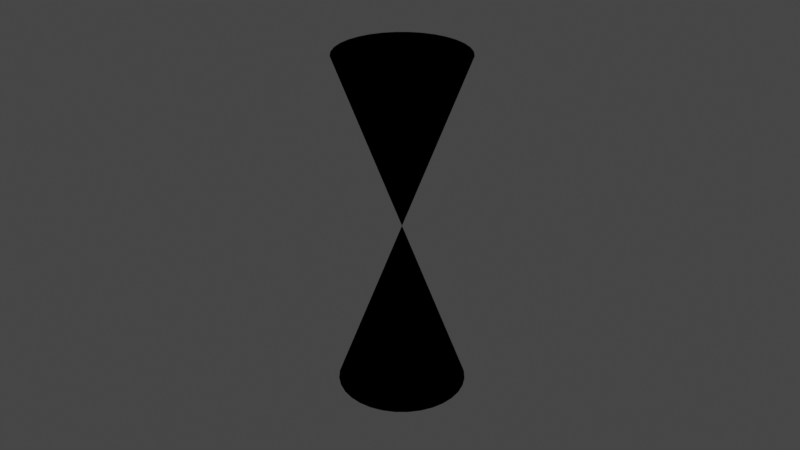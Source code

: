 # Source: measure_preset.blend  (saved by Blender 3.0.35; exported with 4.5.12 LTS)
import bpy
from mathutils import Matrix  # noqa: F401  (used for matrix-valued properties, if any)

bpy.ops.wm.read_factory_settings(use_empty=True)
scene = bpy.context.scene
scene.name = 'Scene'

# ---- collections
col_collection = bpy.data.collections.new('Collection'); scene.collection.children.link(col_collection)

# ---- materials (node trees are filled in below, after node groups)
mat_adjt_measure = bpy.data.materials.new('ADJT_Measure')
mat_adjt_measure.alpha_threshold = 0.0
mat_adjt_measure.line_color = (0.0, 0.0, 0.0, 1.0)

# ---- node groups
ng_adjt_measure = bpy.data.node_groups.new('adjt_measure', 'GeometryNodeTree')
_s = ng_adjt_measure.interface.new_socket(name='Geometry', in_out='OUTPUT', socket_type='NodeSocketGeometry')
_s = ng_adjt_measure.interface.new_socket(name='Color', in_out='OUTPUT', socket_type='NodeSocketColor')
_s.default_value = (0.0, 0.0, 0.0, 0.0)
_s = ng_adjt_measure.interface.new_socket(name='Object 1', in_out='INPUT', socket_type='NodeSocketObject')
_s = ng_adjt_measure.interface.new_socket(name='Object 2', in_out='INPUT', socket_type='NodeSocketObject')
_s = ng_adjt_measure.interface.new_socket(name='Line width', in_out='INPUT', socket_type='NodeSocketFloat')
_s.subtype = 'DISTANCE'
_s.default_value = 0.05
_s.min_value = 0.0
_s = ng_adjt_measure.interface.new_socket(name='Font Size', in_out='INPUT', socket_type='NodeSocketFloat')
_s.subtype = 'DISTANCE'
_s.default_value = 1.0
_s.min_value = 0.0
_s = ng_adjt_measure.interface.new_socket(name='Font Offset', in_out='INPUT', socket_type='NodeSocketVector')
_s.subtype = 'TRANSLATION'
_s = ng_adjt_measure.interface.new_socket(name='Font Postfix', in_out='INPUT', socket_type='NodeSocketString')
_s.default_value = 'mm'
_s = ng_adjt_measure.interface.new_socket(name='Font Precision', in_out='INPUT', socket_type='NodeSocketInt')
_s.default_value = 2
_s.min_value = 0
_s.max_value = 5
_s = ng_adjt_measure.interface.new_socket(name='Material', in_out='INPUT', socket_type='NodeSocketMaterial')
_s.default_value = mat_adjt_measure
_s = ng_adjt_measure.interface.new_socket(name='Color', in_out='INPUT', socket_type='NodeSocketColor')
_s.default_value = (0.5, 0.0, 0.0, 1.0)
ng_adjt_measure.is_modifier = True
_N = ng_adjt_measure.nodes; _L = ng_adjt_measure.links
n0 = _N.new('GeometryNodeStoreNamedAttribute'); n0.name = 'Store Named Attribute'; n0.location = (343, -438)
n0.data_type = 'FLOAT_VECTOR'
n0.domain = 'CORNER'
n0.inputs[2].default_value = 'uv_map'
n1 = _N.new('NodeFrame'); n1.name = 'Frame.002'; n1.location = (27, -275)
n1.label = 'Line'
n1.width = 1618
n2 = _N.new('NodeFrame'); n2.name = 'Frame'; n2.location = (-1296, -805)
n2.label = 'End shape adjust'
n2.width = 2003
n3 = _N.new('NodeFrame'); n3.name = 'Frame.003'; n3.location = (-1080, 629)
n3.label = 'Font'
n3.width = 2509
n4 = _N.new('GeometryNodeObjectInfo'); n4.name = 'Object Info'; n4.location = (-1552, 7)
n4.transform_space = 'RELATIVE'
n5 = _N.new('NodeReroute'); n5.name = 'Reroute'; n5.location = (-47, 286)
n5.width = 16
n5.socket_idname = 'NodeSocketFloatDistance'
n6 = _N.new('GeometryNodeJoinGeometry'); n6.name = 'Join Geometry'; n6.location = (2492, -233)
n7 = _N.new('ShaderNodeMath'); n7.name = 'Math.006'; n7.location = (-1543, -460)
n7.operation = 'MULTIPLY'
n8 = _N.new('GeometryNodeCurvePrimitiveCircle'); n8.name = 'Curve Circle'; n8.location = (30, -206)
n8.inputs[0].default_value = 16
n9 = _N.new('GeometryNodeCurveToMesh'); n9.name = 'Curve to Mesh'; n9.location = (1176, -227)
n10 = _N.new('ShaderNodeMath'); n10.name = 'Math.008'; n10.location = (729, -127)
n10.operation = 'SUBTRACT'
n11 = _N.new('GeometryNodeTrimCurve'); n11.name = 'Curve Trim'; n11.location = (914, -31)
n12 = _N.new('GeometryNodeMeshBoolean'); n12.name = 'Boolean'; n12.location = (1448, -39)
n12.solver = 'EXACT'
n13 = _N.new('GeometryNodeResampleCurve'); n13.name = 'Resample Curve'; n13.location = (243, -97)
n13.keep_last_segment = False
n13.inputs[2].default_value = 12
n14 = _N.new('NodeReroute'); n14.name = 'Reroute.004'; n14.location = (405, -270)
n14.width = 16
n14.socket_idname = 'NodeSocketFloat'
n15 = _N.new('GeometryNodeJoinGeometry'); n15.name = 'Join Geometry.001'; n15.location = (1834, -274)
n15.width = 138
n16 = _N.new('ShaderNodeMath'); n16.name = 'Math.003'; n16.location = (556, -576)
n16.operation = 'MULTIPLY'
n16.inputs[1].default_value = -1.0
n17 = _N.new('NodeReroute'); n17.name = 'Reroute.006'; n17.location = (201, -679)
n17.width = 16
n17.socket_idname = 'NodeSocketFloat'
n18 = _N.new('ShaderNodeMath'); n18.name = 'Math.005'; n18.location = (30, -641)
n18.operation = 'MULTIPLY'
n18.inputs[1].default_value = 8.0
n19 = _N.new('ShaderNodeCombineXYZ'); n19.name = 'Combine XYZ'; n19.location = (765, -602)
n20 = _N.new('GeometryNodeTransform'); n20.name = 'Transform.006'; n20.location = (973, -495)
n21 = _N.new('GeometryNodeTransform'); n21.name = 'Transform.002'; n21.location = (1560, -30)
n22 = _N.new('ShaderNodeVectorMath'); n22.name = 'Vector Math.002'; n22.location = (761, -293)
n22.operation = 'SUBTRACT'
n23 = _N.new('FunctionNodeAlignEulerToVector'); n23.name = 'Align Euler to Vector.001'; n23.location = (976, -217)
n23.axis = 'Z'
n24 = _N.new('NodeReroute'); n24.name = 'Reroute.003'; n24.location = (1293, -248)
n24.width = 16
n24.socket_idname = 'NodeSocketVectorEuler'
n25 = _N.new('GeometryNodeMeshCone'); n25.name = 'Cone'; n25.location = (318, -438)
n25.width = 152
n26 = _N.new('ShaderNodeMath'); n26.name = 'Math.004'; n26.location = (35, -480)
n26.operation = 'MULTIPLY'
n26.inputs[1].default_value = 3.0
n27 = _N.new('GeometryNodeTransform'); n27.name = 'Transform.005'; n27.location = (1314, -461)
n27.inputs[2].default_value = (3.142, 0.0, 0.0)
n28 = _N.new('GeometryNodeTransform'); n28.name = 'Transform.003'; n28.location = (1556, -364)
n29 = _N.new('NodeGroupInput'); n29.name = 'Group Input.003'; n29.location = (-1963, 159)
n30 = _N.new('NodeGroupOutput'); n30.name = 'Group Output'; n30.location = (2913, -261)
n30.width = 163
n31 = _N.new('GeometryNodeSetMaterial'); n31.name = 'Material Assign.001'; n31.location = (2703, -219)
n32 = _N.new('GeometryNodeObjectInfo'); n32.name = 'Object Info.001'; n32.location = (-1555, -181)
n32.width = 145
n32.transform_space = 'RELATIVE'
n33 = _N.new('ShaderNodeVectorMath'); n33.name = 'Vector Math.003'; n33.location = (448, 968)
n33.operation = 'MAXIMUM'
n34 = _N.new('GeometryNodeTransform'); n34.name = 'Transform'; n34.location = (2330, -41)
n35 = _N.new('GeometryNodeTransform'); n35.name = 'Transform.001'; n35.location = (2144, -55)
n35.inputs[2].default_value = (1.571, 0.0, 0.0)
n36 = _N.new('GeometryNodeTransform'); n36.name = 'Transform.009'; n36.location = (2338, -479)
n37 = _N.new('GeometryNodeTransform'); n37.name = 'Transform.008'; n37.location = (2158, -498)
n37.inputs[3].default_value = (1.2, 1.2, 1.2)
n38 = _N.new('GeometryNodeBoundBox'); n38.name = 'Bounding Box'; n38.location = (1863, -291)
n39 = _N.new('NodeReroute'); n39.name = 'Reroute.001'; n39.location = (1830, -68)
n39.width = 16
n39.socket_idname = 'NodeSocketVector'
n40 = _N.new('GeometryNodeCurveLength'); n40.name = 'Curve Length'; n40.location = (291, -637)
n41 = _N.new('GeometryNodeFillCurve'); n41.name = 'Curve Fill'; n41.location = (1370, -140)
n42 = _N.new('NodeGroupInput'); n42.name = 'Group Input'; n42.location = (1846, -563)
n43 = _N.new('ShaderNodeCombineXYZ'); n43.name = 'Combine XYZ.001'; n43.location = (1177, -506)
n44 = _N.new('ShaderNodeMath'); n44.name = 'Math.007'; n44.location = (966, -624)
n44.operation = 'MULTIPLY'
n44.inputs[1].default_value = -1.0
n45 = _N.new('GeometryNodeStringToCurves'); n45.name = 'String to Curves'; n45.location = (1116, -144)
n45.font = None
n45.overflow = 'SCALE_TO_FIT'
n45.align_x = 'CENTER'
n45.align_y = 'MIDDLE'
n45.pivot_mode = 'MIDPOINT'
n45.inputs[3].default_value = 0.0
n45.inputs[4].default_value = 0.0
n46 = _N.new('ShaderNodeCombineXYZ'); n46.name = 'Combine XYZ.002'; n46.location = (1157, -643)
n47 = _N.new('ShaderNodeVectorMath'); n47.name = 'Vector Math'; n47.location = (73, -68)
n48 = _N.new('ShaderNodeVectorMath'); n48.name = 'Vector Math.001'; n48.location = (231, -30)
n48.operation = 'MULTIPLY'
n48.inputs[1].default_value = (0.5, 0.5, 0.5)
n49 = _N.new('FunctionNodeAlignEulerToVector'); n49.name = 'Align Euler to Vector'; n49.location = (918, -78)
n50 = _N.new('GeometryNodeCurvePrimitiveLine'); n50.name = 'Curve Line'; n50.location = (30, -647)
n51 = _N.new('GeometryNodeStringJoin'); n51.name = 'String Join'; n51.location = (811, -409)
n52 = _N.new('FunctionNodeValueToString'); n52.name = 'Value to String'; n52.location = (544, -525)
n53 = _N.new('GeometryNodeJoinGeometry'); n53.name = 'Join Geometry.002'; n53.location = (1705, -332)
n54 = _N.new('GeometryNodeTransform'); n54.name = 'Transform.004'; n54.location = (1494, -321)
n54.hide = True
n55 = _N.new('GeometryNodeTransform'); n55.name = 'Transform.007'; n55.location = (1493, -392)
n55.hide = True
n56 = _N.new('GeometryNodeRealizeInstances'); n56.name = 'Realize Instances'; n56.location = (2226, -177)
n57 = _N.new('NodeGroupInput'); n57.name = 'Group Input.001'; n57.location = (2485, -348)
n58 = _N.new('FunctionNodeEulerToRotation'); n58.name = 'Euler to Rotation'; n58.location = (1520, -30)
n59 = _N.new('FunctionNodeEulerToRotation'); n59.name = 'Euler to Rotation.001'; n59.location = (1516, -364)
n60 = _N.new('GeometryNodeInputNamedAttribute'); n60.name = 'Named Attribute'; n60.location = (1151, -227)
n60.inputs[0].default_value = 'radius'
n61 = _N.new('GeometryNodeSwitch'); n61.name = 'Switch'; n61.location = (1151, -227)
n61.input_type = 'FLOAT'
n61.inputs[1].default_value = 1.0
n62 = _N.new('GeometryNodeRealizeInstances'); n62.name = 'Realize Instances.001'; n62.location = (1080, -629)
n0.parent = n2
n8.parent = n1
n9.parent = n1
n10.parent = n1
n11.parent = n1
n12.parent = n1
n13.parent = n1
n14.parent = n1
n15.parent = n2
n16.parent = n2
n17.parent = n2
n18.parent = n2
n19.parent = n2
n20.parent = n2
n21.parent = n2
n22.parent = n2
n23.parent = n2
n24.parent = n2
n25.parent = n2
n26.parent = n2
n27.parent = n2
n28.parent = n2
n34.parent = n3
n35.parent = n3
n36.parent = n3
n37.parent = n3
n38.parent = n3
n39.parent = n3
n40.parent = n3
n41.parent = n3
n42.parent = n3
n43.parent = n3
n44.parent = n3
n45.parent = n3
n46.parent = n3
n47.parent = n3
n48.parent = n3
n49.parent = n3
n50.parent = n3
n51.parent = n3
n52.parent = n3
n53.parent = n3
n54.parent = n3
n55.parent = n3
n58.parent = n2
n59.parent = n2
n60.parent = n1
n61.parent = n1
n62.parent = n3
_L.new(n50.outputs[0], n40.inputs[0])
_L.new(n40.outputs[0], n52.inputs[0])
_L.new(n51.outputs[0], n45.inputs[0])
_L.new(n45.outputs[0], n41.inputs[0])
_L.new(n50.outputs[0], n13.inputs[0])
_L.new(n8.outputs[0], n9.inputs[1])
_L.new(n29.outputs[0], n4.inputs[0])
_L.new(n29.outputs[1], n32.inputs[0])
_L.new(n5.outputs[0], n45.inputs[1])
_L.new(n29.outputs[5], n51.inputs[1])
_L.new(n29.outputs[6], n52.inputs[1])
_L.new(n39.outputs[0], n34.inputs[1])
_L.new(n52.outputs[0], n51.inputs[1])
_L.new(n35.outputs[0], n34.inputs[0])
_L.new(n47.outputs[0], n48.inputs[0])
_L.new(n21.outputs[0], n15.inputs[0])
_L.new(n28.outputs[0], n15.inputs[0])
_L.new(n7.outputs[0], n26.inputs[0])
_L.new(n26.outputs[0], n25.inputs[4])
_L.new(n7.outputs[0], n18.inputs[0])
_L.new(n17.outputs[0], n25.inputs[5])
_L.new(n20.outputs[0], n21.inputs[0])
_L.new(n0.outputs[0], n20.inputs[0])
_L.new(n27.outputs[0], n28.inputs[0])
_L.new(n42.outputs[4], n35.inputs[1])
_L.new(n24.outputs[0], n58.inputs[0])
_L.new(n24.outputs[0], n59.inputs[0])
_L.new(n22.outputs[0], n23.inputs[2])
_L.new(n29.outputs[2], n7.inputs[0])
_L.new(n20.outputs[0], n27.inputs[0])
_L.new(n19.outputs[0], n20.inputs[1])
_L.new(n17.outputs[0], n16.inputs[0])
_L.new(n16.outputs[0], n19.inputs[2])
_L.new(n23.outputs[0], n24.inputs[0])
_L.new(n32.outputs[1], n50.inputs[1])
_L.new(n32.outputs[1], n47.inputs[1])
_L.new(n32.outputs[1], n28.inputs[1])
_L.new(n32.outputs[1], n22.inputs[1])
_L.new(n4.outputs[1], n50.inputs[0])
_L.new(n4.outputs[1], n47.inputs[0])
_L.new(n4.outputs[1], n21.inputs[1])
_L.new(n4.outputs[1], n22.inputs[0])
_L.new(n7.outputs[0], n8.inputs[4])
_L.new(n34.outputs[0], n56.inputs[0])
_L.new(n15.outputs[0], n6.inputs[0])
_L.new(n29.outputs[3], n5.inputs[0])
_L.new(n5.outputs[0], n43.inputs[2])
_L.new(n43.outputs[0], n54.inputs[1])
_L.new(n5.outputs[0], n44.inputs[0])
_L.new(n44.outputs[0], n46.inputs[2])
_L.new(n46.outputs[0], n55.inputs[1])
_L.new(n41.outputs[0], n54.inputs[0])
_L.new(n41.outputs[0], n55.inputs[0])
_L.new(n54.outputs[0], n53.inputs[0])
_L.new(n55.outputs[0], n53.inputs[0])
_L.new(n62.outputs[0], n38.inputs[0])
_L.new(n12.outputs[0], n6.inputs[0])
_L.new(n38.outputs[0], n37.inputs[0])
_L.new(n37.outputs[0], n36.inputs[0])
_L.new(n48.outputs[0], n39.inputs[0])
_L.new(n39.outputs[0], n36.inputs[1])
_L.new(n42.outputs[4], n37.inputs[1])
_L.new(n13.outputs[0], n11.inputs[0])
_L.new(n36.outputs[0], n12.inputs[1])
_L.new(n9.outputs[0], n12.inputs[0])
_L.new(n11.outputs[0], n9.inputs[0])
_L.new(n40.outputs[0], n10.inputs[0])
_L.new(n14.outputs[0], n10.inputs[1])
_L.new(n10.outputs[0], n11.inputs[5])
_L.new(n17.outputs[0], n14.inputs[0])
_L.new(n14.outputs[0], n11.inputs[4])
_L.new(n18.outputs[0], n17.inputs[0])
_L.new(n41.outputs[0], n35.inputs[0])
_L.new(n31.outputs[0], n30.inputs[0])
_L.new(n6.outputs[0], n31.inputs[0])
_L.new(n57.outputs[7], n31.inputs[2])
_L.new(n4.outputs[2], n33.inputs[0])
_L.new(n32.outputs[2], n33.inputs[1])
_L.new(n33.outputs[0], n34.inputs[2])
_L.new(n57.outputs[8], n30.inputs[1])
_L.new(n56.outputs[0], n6.inputs[0])
_L.new(n25.outputs[0], n0.inputs[0])
_L.new(n25.outputs[4], n0.inputs[3])
_L.new(n58.outputs[0], n21.inputs[2])
_L.new(n59.outputs[0], n28.inputs[2])
_L.new(n60.outputs[1], n61.inputs[0])
_L.new(n60.outputs[0], n61.inputs[2])
_L.new(n61.outputs[0], n9.inputs[2])
_L.new(n53.outputs[0], n62.inputs[0])
n30.is_active_output = True
ng_measure = bpy.data.node_groups.new('Measure', 'GeometryNodeTree')
_s = ng_measure.interface.new_socket(name='Geometry', in_out='OUTPUT', socket_type='NodeSocketGeometry')
_s = ng_measure.interface.new_socket(name='Color', in_out='OUTPUT', socket_type='NodeSocketColor')
_s.default_value = (0.0, 0.0, 0.0, 0.0)
_s = ng_measure.interface.new_socket(name='Geometry', in_out='INPUT', socket_type='NodeSocketGeometry')
_s = ng_measure.interface.new_socket(name='Object 1', in_out='INPUT', socket_type='NodeSocketObject')
_s = ng_measure.interface.new_socket(name='Object 2', in_out='INPUT', socket_type='NodeSocketObject')
_s = ng_measure.interface.new_socket(name='Line width', in_out='INPUT', socket_type='NodeSocketFloat')
_s.subtype = 'DISTANCE'
_s.default_value = 0.25
_s.min_value = 0.0
_s = ng_measure.interface.new_socket(name='Font Size', in_out='INPUT', socket_type='NodeSocketFloat')
_s.subtype = 'DISTANCE'
_s.default_value = 1.0
_s.min_value = 0.0
_s = ng_measure.interface.new_socket(name='Font Offset', in_out='INPUT', socket_type='NodeSocketVector')
_s.subtype = 'TRANSLATION'
_s = ng_measure.interface.new_socket(name='Font Postfix', in_out='INPUT', socket_type='NodeSocketString')
_s.default_value = 'mm'
_s = ng_measure.interface.new_socket(name='Font Precision', in_out='INPUT', socket_type='NodeSocketInt')
_s.default_value = 2
_s.min_value = 0
_s.max_value = 5
_s = ng_measure.interface.new_socket(name='Material', in_out='INPUT', socket_type='NodeSocketMaterial')
_s.default_value = mat_adjt_measure
_s = ng_measure.interface.new_socket(name='Color', in_out='INPUT', socket_type='NodeSocketColor')
_s.default_value = (0.5, 0.0, 0.0, 1.0)
ng_measure.is_modifier = True
_N = ng_measure.nodes; _L = ng_measure.links
n0 = _N.new('NodeGroupInput'); n0.name = 'Group Input'; n0.location = (-340, 0)
n1 = _N.new('NodeGroupOutput'); n1.name = 'Group Output'; n1.location = (165, 25)
n2 = _N.new('GeometryNodeGroup'); n2.name = 'Group'; n2.location = (-36, 30)
n2.node_tree = ng_adjt_measure
_L.new(n2.outputs[0], n1.inputs[0])
_L.new(n0.outputs[1], n2.inputs[0])
_L.new(n0.outputs[2], n2.inputs[1])
_L.new(n0.outputs[3], n2.inputs[2])
_L.new(n0.outputs[4], n2.inputs[3])
_L.new(n0.outputs[5], n2.inputs[4])
_L.new(n0.outputs[6], n2.inputs[5])
_L.new(n0.outputs[7], n2.inputs[6])
_L.new(n0.outputs[8], n2.inputs[7])
_L.new(n0.outputs[9], n2.inputs[8])
_L.new(n2.outputs[1], n1.inputs[1])
n1.is_active_output = True

# ---- material node trees
mat_adjt_measure.use_nodes = True; mat_adjt_measure.node_tree.nodes.clear()
_N = mat_adjt_measure.node_tree.nodes; _L = mat_adjt_measure.node_tree.links
n0 = _N.new('ShaderNodeEmission'); n0.name = 'Emission'; n0.location = (95, 132)
n0.inputs[1].default_value = 2.0
n1 = _N.new('ShaderNodeRGB'); n1.name = 'RGB'; n1.location = (-162, 249)
n1.outputs[0].default_value = (0.5, 0.0, 0.0, 1.0)
n2 = _N.new('ShaderNodeOutputMaterial'); n2.name = 'Material Output'; n2.location = (332, 173)
n3 = _N.new('ShaderNodeAttribute'); n3.name = 'Attribute'; n3.location = (-167, 44)
n3.attribute_name = 'ADJT_Measure_color'
_L.new(n0.outputs[0], n2.inputs[0])
_L.new(n3.outputs[0], n0.inputs[0])
n2.is_active_output = True

# ---- world
world_world = bpy.data.worlds.new('World'); scene.world = world_world
world_world.use_nodes = True; world_world.node_tree.nodes.clear()
_N = world_world.node_tree.nodes; _L = world_world.node_tree.links
n0 = _N.new('ShaderNodeOutputWorld'); n0.name = 'World Output'; n0.location = (300, 300)
n1 = _N.new('ShaderNodeBackground'); n1.name = 'Background'; n1.location = (10, 300)
n1.inputs[0].default_value = (0.05088, 0.05088, 0.05088, 1.0)
_L.new(n1.outputs[0], n0.inputs[0])
n0.is_active_output = True
world_world.color = (0.05088, 0.05088, 0.05088)
world_world.use_sun_shadow = False
world_world.sun_shadow_jitter_overblur = 0.0

# ---- meshes
me_cube_002 = bpy.data.meshes.new('Cube.002')
me_cube_002.from_pydata([], [], [])
_uv = me_cube_002.uv_layers.new(name='UVMap')
_uv.uv.foreach_set('vector', [])
me_cube_002.materials.append(mat_adjt_measure)
me_cube_002.use_remesh_preserve_volume = False
me_cube_002.use_remesh_preserve_attributes = False
me_cube_002.use_mirror_vertex_groups = False
me_cube_002.update()

# ---- objects
ob_adjt_measure = bpy.data.objects.new('ADJT_Measure', me_cube_002)

# ---- transforms, parenting, visibility, modifiers, constraints
ob_adjt_measure.location = (0.0, 0.0, 0.0)
ob_adjt_measure.lock_rotations_4d = False
ob_adjt_measure.lock_scale = (True, True, True)
ob_adjt_measure.empty_display_type = 'ARROWS'
ob_adjt_measure.lineart.crease_threshold = 0.0
_m = ob_adjt_measure.modifiers.new('ADJT_Measure', 'NODES')
_m.node_group = ng_measure
_gi = [s.identifier for s in ng_measure.interface.items_tree if s.item_type == 'SOCKET' and s.in_out == 'INPUT']
_m[_gi[1]] = None  # Object 1
_m[_gi[2]] = None  # Object 2
_m[_gi[8]] = mat_adjt_measure  # Material

# ---- collection membership
col_collection.objects.link(ob_adjt_measure)

# ---- scene / render settings (as saved in the file)
scene.frame_start = 1; scene.frame_end = 250; scene.frame_set(0)
scene.render.engine = 'CYCLES'
scene.cycles.use_denoising = False
scene.cycles.samples = 128
scene.cycles.sampling_pattern = 'TABULATED_SOBOL'
scene.cycles.use_adaptive_sampling = False
scene.cycles.use_light_tree = False
scene.view_settings.view_transform = 'Filmic'
scene.unit_settings.scale_length = 0.001
bpy.context.view_layer.update()

# ---- added for rendering (the .blend has no active camera): camera
cam_auto = bpy.data.cameras.new('AutoCamera')
cam_auto.lens = 50.0
cam_auto.sensor_width = 36.0
cam_auto.clip_end = 1000.0
ob_auto_camera = bpy.data.objects.new('AutoCamera', cam_auto)
scene.collection.objects.link(ob_auto_camera)
ob_auto_camera.location = (3.52369, -4.24583, 2.83055)
ob_auto_camera.rotation_euler = (1.09748, -7.21219e-08, 0.694738)
scene.camera = ob_auto_camera
bpy.context.view_layer.update()

